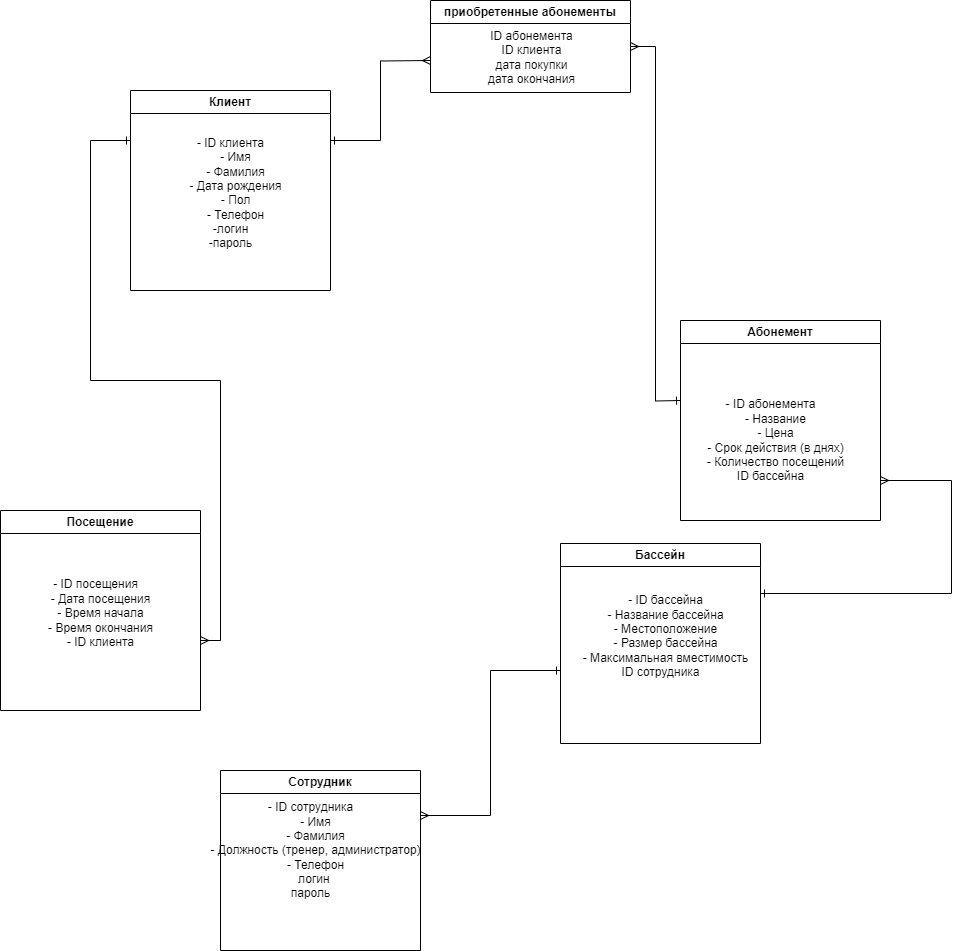

The diagram above was exported from draw.io. Its source (the exported page's mxGraphModel, read from the mxfile embedded in the PNG):
<mxGraphModel dx="2377" dy="2487" grid="1" gridSize="10" guides="1" tooltips="1" connect="1" arrows="1" fold="1" page="1" pageScale="1" pageWidth="827" pageHeight="1169" math="0" shadow="0">
  <root>
    <mxCell id="0" />
    <mxCell id="1" parent="0" />
    <mxCell id="2LMrLFQ1lhIVfW88mcgq-45" style="edgeStyle=orthogonalEdgeStyle;rounded=0;orthogonalLoop=1;jettySize=auto;html=1;exitX=1;exitY=0.25;exitDx=0;exitDy=0;endArrow=ERmany;endFill=0;startArrow=ERone;startFill=0;" parent="1" source="2LMrLFQ1lhIVfW88mcgq-1" edge="1">
      <mxGeometry relative="1" as="geometry">
        <mxPoint x="900" y="140" as="targetPoint" />
        <mxPoint x="780" y="360" as="sourcePoint" />
        <Array as="points">
          <mxPoint x="971" y="253" />
          <mxPoint x="971" y="140" />
        </Array>
      </mxGeometry>
    </mxCell>
    <mxCell id="2LMrLFQ1lhIVfW88mcgq-1" value="Бассейн" style="swimlane;whiteSpace=wrap;html=1;" parent="1" vertex="1">
      <mxGeometry x="580" y="203" width="200" height="200" as="geometry" />
    </mxCell>
    <mxCell id="2LMrLFQ1lhIVfW88mcgq-19" value="&amp;nbsp;&amp;nbsp; - ID бассейна &lt;br&gt;&amp;nbsp;&amp;nbsp;&amp;nbsp;- Название бассейна&lt;br&gt;&amp;nbsp;&amp;nbsp;&amp;nbsp;- Местоположение&lt;br&gt;&amp;nbsp;&amp;nbsp;&amp;nbsp;- Размер бассейна &lt;br&gt;&lt;div&gt;&amp;nbsp;&amp;nbsp;&amp;nbsp;- Максимальная вместимость&lt;/div&gt;&lt;div&gt;ID сотрудника&lt;/div&gt;&lt;div&gt;&lt;br&gt;&lt;/div&gt;" style="text;html=1;align=center;verticalAlign=middle;resizable=0;points=[];autosize=1;strokeColor=none;fillColor=none;" parent="2LMrLFQ1lhIVfW88mcgq-1" vertex="1">
      <mxGeometry x="10" y="45" width="180" height="110" as="geometry" />
    </mxCell>
    <mxCell id="2LMrLFQ1lhIVfW88mcgq-2" value="Посещение" style="swimlane;whiteSpace=wrap;html=1;" parent="1" vertex="1">
      <mxGeometry x="20" y="170" width="200" height="200" as="geometry" />
    </mxCell>
    <mxCell id="2LMrLFQ1lhIVfW88mcgq-20" value="- ID посещения &lt;br&gt;&amp;nbsp;&amp;nbsp;&amp;nbsp;- Дата посещения&lt;br&gt;&amp;nbsp;&amp;nbsp;&amp;nbsp;- Время начала&lt;br&gt;&amp;nbsp;&amp;nbsp;&amp;nbsp;- Время окончания&lt;br&gt;&amp;nbsp;&amp;nbsp;&amp;nbsp;- ID клиента &lt;br&gt;&lt;div&gt;&lt;br&gt;&lt;/div&gt;" style="text;html=1;align=center;verticalAlign=middle;resizable=0;points=[];autosize=1;strokeColor=none;fillColor=none;" parent="2LMrLFQ1lhIVfW88mcgq-2" vertex="1">
      <mxGeometry x="30" y="60" width="130" height="100" as="geometry" />
    </mxCell>
    <mxCell id="2LMrLFQ1lhIVfW88mcgq-39" style="edgeStyle=orthogonalEdgeStyle;rounded=0;orthogonalLoop=1;jettySize=auto;html=1;exitX=1;exitY=0.25;exitDx=0;exitDy=0;startArrow=ERmany;startFill=0;endArrow=ERone;endFill=0;" parent="1" source="2LMrLFQ1lhIVfW88mcgq-6" edge="1">
      <mxGeometry relative="1" as="geometry">
        <mxPoint x="580" y="330" as="targetPoint" />
        <Array as="points">
          <mxPoint x="510" y="475" />
          <mxPoint x="510" y="330" />
        </Array>
      </mxGeometry>
    </mxCell>
    <mxCell id="2LMrLFQ1lhIVfW88mcgq-6" value="Сотрудник" style="swimlane;whiteSpace=wrap;html=1;" parent="1" vertex="1">
      <mxGeometry x="240" y="430" width="200" height="180" as="geometry" />
    </mxCell>
    <mxCell id="2LMrLFQ1lhIVfW88mcgq-21" value="- ID сотрудника &lt;br&gt;&amp;nbsp;&amp;nbsp;&amp;nbsp;- Имя&lt;br&gt;&amp;nbsp;&amp;nbsp;&amp;nbsp;- Фамилия&lt;br&gt;&amp;nbsp;&amp;nbsp;&amp;nbsp;- Должность (тренер, администратор)&lt;br&gt;&amp;nbsp;&amp;nbsp;&amp;nbsp;- Телефон&lt;br&gt;&lt;div&gt;&amp;nbsp; логин&lt;/div&gt;&lt;div&gt;пароль&lt;br&gt;&lt;/div&gt;" style="text;html=1;align=center;verticalAlign=middle;resizable=0;points=[];autosize=1;strokeColor=none;fillColor=none;" parent="2LMrLFQ1lhIVfW88mcgq-6" vertex="1">
      <mxGeometry x="-20" y="25" width="220" height="110" as="geometry" />
    </mxCell>
    <mxCell id="2LMrLFQ1lhIVfW88mcgq-33" style="edgeStyle=orthogonalEdgeStyle;rounded=0;orthogonalLoop=1;jettySize=auto;html=1;exitX=0;exitY=0.25;exitDx=0;exitDy=0;startArrow=ERone;startFill=0;endArrow=ERmany;endFill=0;" parent="1" source="2LMrLFQ1lhIVfW88mcgq-8" edge="1">
      <mxGeometry relative="1" as="geometry">
        <mxPoint x="220" y="300" as="targetPoint" />
        <Array as="points">
          <mxPoint x="110" y="-200" />
          <mxPoint x="110" y="40" />
          <mxPoint x="240" y="40" />
          <mxPoint x="240" y="300" />
        </Array>
      </mxGeometry>
    </mxCell>
    <mxCell id="2LMrLFQ1lhIVfW88mcgq-8" value="Клиент" style="swimlane;whiteSpace=wrap;html=1;" parent="1" vertex="1">
      <mxGeometry x="150" y="-250" width="200" height="200" as="geometry" />
    </mxCell>
    <mxCell id="2LMrLFQ1lhIVfW88mcgq-15" value="- ID клиента &lt;br&gt;&amp;nbsp;&amp;nbsp;&amp;nbsp;- Имя&lt;br&gt;&amp;nbsp;&amp;nbsp;&amp;nbsp;- Фамилия&lt;br&gt;&amp;nbsp;&amp;nbsp;&amp;nbsp;- Дата рождения&lt;br&gt;&amp;nbsp;&amp;nbsp;&amp;nbsp;- Пол&lt;br&gt;&lt;div&gt;&amp;nbsp;&amp;nbsp;&amp;nbsp;- Телефон&lt;/div&gt;&lt;div&gt;-логин&lt;/div&gt;&lt;div&gt;-пароль&lt;br&gt;&lt;/div&gt;&amp;nbsp;&amp;nbsp; " style="text;html=1;align=center;verticalAlign=middle;resizable=0;points=[];autosize=1;strokeColor=none;fillColor=none;" parent="2LMrLFQ1lhIVfW88mcgq-8" vertex="1">
      <mxGeometry x="45" y="40" width="110" height="140" as="geometry" />
    </mxCell>
    <mxCell id="2LMrLFQ1lhIVfW88mcgq-49" style="edgeStyle=orthogonalEdgeStyle;rounded=0;orthogonalLoop=1;jettySize=auto;html=1;entryX=1;entryY=0.5;entryDx=0;entryDy=0;endArrow=ERmany;endFill=0;startArrow=ERone;startFill=0;" parent="1" target="2LMrLFQ1lhIVfW88mcgq-47" edge="1">
      <mxGeometry relative="1" as="geometry">
        <mxPoint x="700" y="60" as="sourcePoint" />
      </mxGeometry>
    </mxCell>
    <mxCell id="2LMrLFQ1lhIVfW88mcgq-14" value="Абонемент" style="swimlane;whiteSpace=wrap;html=1;" parent="1" vertex="1">
      <mxGeometry x="700" y="-20" width="200" height="200" as="geometry" />
    </mxCell>
    <mxCell id="2LMrLFQ1lhIVfW88mcgq-17" value="- ID абонемента &lt;br&gt;&amp;nbsp;&amp;nbsp;&amp;nbsp;- Название &lt;br&gt;&amp;nbsp;&amp;nbsp;&amp;nbsp;- Цена&lt;br&gt;&amp;nbsp;&amp;nbsp;&amp;nbsp;- Срок действия (в днях)&lt;br&gt;&lt;div&gt;&amp;nbsp;&amp;nbsp;&amp;nbsp;- Количество посещений&lt;/div&gt;&lt;div&gt;ID бассейна&lt;br&gt; &lt;/div&gt;" style="text;html=1;align=center;verticalAlign=middle;resizable=0;points=[];autosize=1;strokeColor=none;fillColor=none;" parent="2LMrLFQ1lhIVfW88mcgq-14" vertex="1">
      <mxGeometry x="10" y="70" width="160" height="100" as="geometry" />
    </mxCell>
    <mxCell id="2LMrLFQ1lhIVfW88mcgq-50" style="edgeStyle=orthogonalEdgeStyle;rounded=0;orthogonalLoop=1;jettySize=auto;html=1;entryX=1;entryY=0.25;entryDx=0;entryDy=0;startArrow=ERmany;startFill=0;endArrow=ERone;endFill=0;" parent="1" target="2LMrLFQ1lhIVfW88mcgq-8" edge="1">
      <mxGeometry relative="1" as="geometry">
        <mxPoint x="450" y="-280" as="sourcePoint" />
      </mxGeometry>
    </mxCell>
    <mxCell id="2LMrLFQ1lhIVfW88mcgq-47" value="приобретенные абонементы" style="swimlane;whiteSpace=wrap;html=1;" parent="1" vertex="1">
      <mxGeometry x="450" y="-340" width="200" height="92" as="geometry" />
    </mxCell>
    <mxCell id="2LMrLFQ1lhIVfW88mcgq-48" value="&lt;div&gt;ID абонемента&lt;/div&gt;&lt;div&gt;ID клиента&lt;/div&gt;&lt;div&gt;дата покупки &lt;br&gt;&lt;/div&gt;&lt;div&gt;дата окончания&lt;br&gt;&lt;/div&gt;" style="text;html=1;align=center;verticalAlign=middle;resizable=0;points=[];autosize=1;strokeColor=none;fillColor=none;" parent="2LMrLFQ1lhIVfW88mcgq-47" vertex="1">
      <mxGeometry x="51" y="22" width="100" height="70" as="geometry" />
    </mxCell>
  </root>
</mxGraphModel>